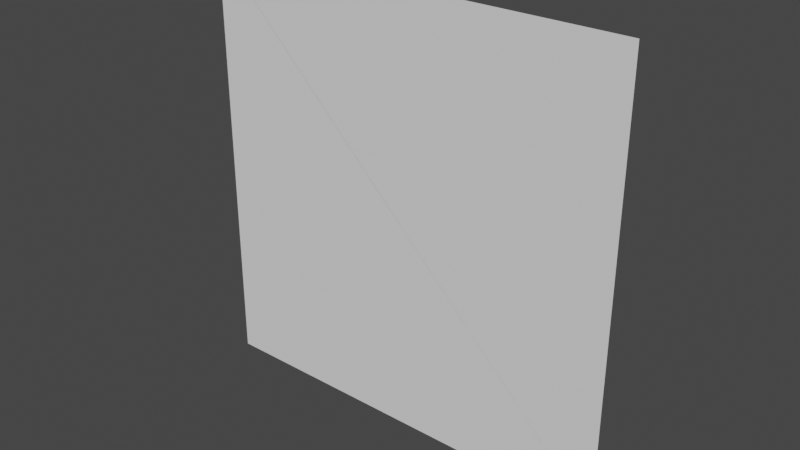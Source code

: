 # Source: CharImage.blend  (saved by Blender 2.82.7; exported with 4.5.12 LTS)
import bpy
from mathutils import Matrix  # noqa: F401  (used for matrix-valued properties, if any)

bpy.ops.wm.read_factory_settings(use_empty=True)
scene = bpy.context.scene
scene.name = 'Scene'

# ---- collections
col_collection = bpy.data.collections.new('Collection'); scene.collection.children.link(col_collection)

# ---- world
world_world = bpy.data.worlds.new('World'); scene.world = world_world
world_world.use_nodes = True; world_world.node_tree.nodes.clear()
_N = world_world.node_tree.nodes; _L = world_world.node_tree.links
n0 = _N.new('ShaderNodeOutputWorld'); n0.name = 'World Output'; n0.location = (300, 300)
n1 = _N.new('ShaderNodeBackground'); n1.name = 'Background'; n1.location = (10, 300)
n1.inputs[0].default_value = (0.05088, 0.05088, 0.05088, 1.0)
_L.new(n1.outputs[0], n0.inputs[0])
n0.is_active_output = True
world_world.color = (0.05088, 0.05088, 0.05088)
world_world.use_sun_shadow = False
world_world.sun_shadow_jitter_overblur = 0.0

# ---- meshes
me_plane = bpy.data.meshes.new('Plane')
me_plane.from_pydata([(-1.0, -1.0, 0.0), (1.0, -1.0, 0.0), (-1.0, 1.0, 0.0), (1.0, 1.0, 0.0)], [], [(0, 1, 3, 2)])
_uv = me_plane.uv_layers.new(name='UVMap')
_uv.uv.foreach_set('vector', [0.0, 0.0, 1.0, 0.0, 1.0, 1.0, 0.0, 1.0])
me_plane.use_remesh_fix_poles = True
me_plane.use_remesh_preserve_attributes = False
me_plane.use_mirror_vertex_groups = False
me_plane.update()
me_plane_001 = bpy.data.meshes.new('Plane.001')
me_plane_001.from_pydata([(-1.0, -1.0, 0.0), (1.0, -1.0, 0.0), (-1.0, 1.0, 0.0), (1.0, 1.0, 0.0)], [], [(0, 1, 3, 2)])
_uv = me_plane_001.uv_layers.new(name='UVMap')
_uv.uv.foreach_set('vector', [1.0, 0.0, 0.0, 0.0, 0.0, 1.0, 1.0, 1.0])
me_plane_001.use_remesh_fix_poles = True
me_plane_001.use_remesh_preserve_attributes = False
me_plane_001.use_mirror_vertex_groups = False
me_plane_001.update()

# ---- objects
ob_plane = bpy.data.objects.new('Plane', me_plane)
ob_plane_001 = bpy.data.objects.new('Plane.001', me_plane_001)

# ---- transforms, parenting, visibility, modifiers, constraints
ob_plane.location = (0.0, 0.0, 0.0)
ob_plane.rotation_euler = (1.571, -0.0, 0.0)
ob_plane.lineart.crease_threshold = 0.0
ob_plane_001.location = (0.0, 0.0, 0.0)
ob_plane_001.rotation_euler = (1.571, -0.0, 3.142)
ob_plane_001.lineart.crease_threshold = 0.0

# ---- collection membership
col_collection.objects.link(ob_plane)
col_collection.objects.link(ob_plane_001)

# ---- scene / render settings (as saved in the file)
scene.frame_start = 1; scene.frame_end = 250; scene.frame_set(1)
scene.render.engine = 'BLENDER_EEVEE_NEXT'
scene.cycles.use_denoising = False
scene.cycles.samples = 128
scene.cycles.sampling_pattern = 'TABULATED_SOBOL'
scene.cycles.use_adaptive_sampling = False
scene.cycles.use_light_tree = False
scene.view_settings.view_transform = 'Filmic'
bpy.context.view_layer.update()

# ---- added for rendering (the .blend has no active camera and no usable light): camera, sun
cam_auto = bpy.data.cameras.new('AutoCamera')
cam_auto.lens = 50.0
cam_auto.sensor_width = 36.0
cam_auto.clip_end = 1000.0
ob_auto_camera = bpy.data.objects.new('AutoCamera', cam_auto)
scene.collection.objects.link(ob_auto_camera)
ob_auto_camera.location = (2.61693, -3.14032, 2.09354)
ob_auto_camera.rotation_euler = (1.09748, -7.21219e-08, 0.694738)
scene.camera = ob_auto_camera
light_auto_sun = bpy.data.lights.new('AutoSun', 'SUN')
light_auto_sun.energy = 3.0
light_auto_sun.angle = 0.0523599
ob_auto_sun = bpy.data.objects.new('AutoSun', light_auto_sun)
scene.collection.objects.link(ob_auto_sun)
ob_auto_sun.rotation_euler = (0.872665, 0.174533, 0.523599)
bpy.context.view_layer.update()
